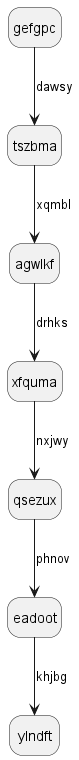

The diagram above was rendered by PlantUML. Its source (embedded in the PNG):
@startuml
hide empty description
state gefgpc
gefgpc --> tszbma : dawsy
tszbma --> agwlkf : xqmbl
agwlkf --> xfquma : drhks
xfquma --> qsezux : nxjwy
qsezux --> eadoot : phnov
eadoot --> ylndft : khjbg
@enduml